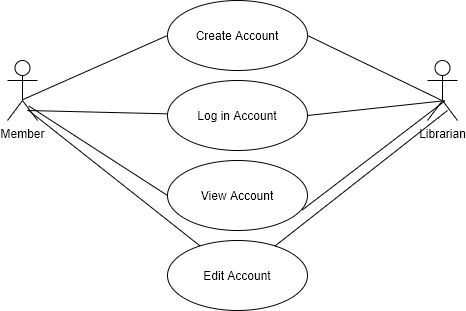

The diagram above was exported from draw.io. Its source (the exported page's mxGraphModel, read from the mxfile embedded in the PNG):
<mxGraphModel dx="1038" dy="497" grid="1" gridSize="10" guides="1" tooltips="1" connect="1" arrows="1" fold="1" page="1" pageScale="1" pageWidth="827" pageHeight="1169" math="0" shadow="0">
  <root>
    <mxCell id="0" />
    <mxCell id="1" parent="0" />
    <mxCell id="xiw66YA1OBABESL2F6so-1" value="Member" style="shape=umlActor;verticalLabelPosition=bottom;verticalAlign=top;html=1;" vertex="1" parent="1">
      <mxGeometry x="160" y="120" width="30" height="60" as="geometry" />
    </mxCell>
    <mxCell id="xiw66YA1OBABESL2F6so-2" value="Librarian" style="shape=umlActor;verticalLabelPosition=bottom;verticalAlign=top;html=1;" vertex="1" parent="1">
      <mxGeometry x="580" y="120" width="30" height="60" as="geometry" />
    </mxCell>
    <mxCell id="xiw66YA1OBABESL2F6so-11" value="Create Account" style="ellipse;whiteSpace=wrap;html=1;" vertex="1" parent="1">
      <mxGeometry x="320" y="60" width="140" height="70" as="geometry" />
    </mxCell>
    <mxCell id="xiw66YA1OBABESL2F6so-12" value="View Account" style="ellipse;whiteSpace=wrap;html=1;" vertex="1" parent="1">
      <mxGeometry x="320" y="220" width="140" height="70" as="geometry" />
    </mxCell>
    <mxCell id="xiw66YA1OBABESL2F6so-13" value="Edit Account" style="ellipse;whiteSpace=wrap;html=1;" vertex="1" parent="1">
      <mxGeometry x="320" y="300" width="140" height="70" as="geometry" />
    </mxCell>
    <mxCell id="xiw66YA1OBABESL2F6so-17" value="" style="endArrow=none;html=1;rounded=0;exitX=0.52;exitY=0.65;exitDx=0;exitDy=0;exitPerimeter=0;entryX=0;entryY=0.5;entryDx=0;entryDy=0;" edge="1" parent="1" source="xiw66YA1OBABESL2F6so-1" target="xiw66YA1OBABESL2F6so-11">
      <mxGeometry width="50" height="50" relative="1" as="geometry">
        <mxPoint x="390" y="310" as="sourcePoint" />
        <mxPoint x="310" y="100" as="targetPoint" />
      </mxGeometry>
    </mxCell>
    <mxCell id="xiw66YA1OBABESL2F6so-18" value="" style="endArrow=none;html=1;rounded=0;entryX=0.467;entryY=0.663;entryDx=0;entryDy=0;entryPerimeter=0;exitX=1;exitY=0.5;exitDx=0;exitDy=0;" edge="1" parent="1" source="xiw66YA1OBABESL2F6so-11" target="xiw66YA1OBABESL2F6so-2">
      <mxGeometry width="50" height="50" relative="1" as="geometry">
        <mxPoint x="390" y="310" as="sourcePoint" />
        <mxPoint x="440" y="260" as="targetPoint" />
      </mxGeometry>
    </mxCell>
    <mxCell id="xiw66YA1OBABESL2F6so-19" value="" style="endArrow=none;html=1;rounded=0;entryX=0.573;entryY=0.677;entryDx=0;entryDy=0;entryPerimeter=0;exitX=0.963;exitY=0.706;exitDx=0;exitDy=0;exitPerimeter=0;" edge="1" parent="1" source="xiw66YA1OBABESL2F6so-12" target="xiw66YA1OBABESL2F6so-2">
      <mxGeometry width="50" height="50" relative="1" as="geometry">
        <mxPoint x="390" y="310" as="sourcePoint" />
        <mxPoint x="440" y="260" as="targetPoint" />
      </mxGeometry>
    </mxCell>
    <mxCell id="xiw66YA1OBABESL2F6so-20" value="" style="endArrow=none;html=1;rounded=0;entryX=0.707;entryY=0.757;entryDx=0;entryDy=0;entryPerimeter=0;exitX=0;exitY=0.5;exitDx=0;exitDy=0;" edge="1" parent="1" source="xiw66YA1OBABESL2F6so-12" target="xiw66YA1OBABESL2F6so-1">
      <mxGeometry width="50" height="50" relative="1" as="geometry">
        <mxPoint x="390" y="310" as="sourcePoint" />
        <mxPoint x="440" y="260" as="targetPoint" />
      </mxGeometry>
    </mxCell>
    <mxCell id="xiw66YA1OBABESL2F6so-21" value="" style="endArrow=none;html=1;rounded=0;entryX=0.667;entryY=0.833;entryDx=0;entryDy=0;entryPerimeter=0;" edge="1" parent="1" source="xiw66YA1OBABESL2F6so-13" target="xiw66YA1OBABESL2F6so-2">
      <mxGeometry width="50" height="50" relative="1" as="geometry">
        <mxPoint x="390" y="310" as="sourcePoint" />
        <mxPoint x="440" y="260" as="targetPoint" />
      </mxGeometry>
    </mxCell>
    <mxCell id="xiw66YA1OBABESL2F6so-22" value="" style="endArrow=none;html=1;rounded=0;exitX=0.68;exitY=0.823;exitDx=0;exitDy=0;exitPerimeter=0;" edge="1" parent="1" source="xiw66YA1OBABESL2F6so-1" target="xiw66YA1OBABESL2F6so-13">
      <mxGeometry width="50" height="50" relative="1" as="geometry">
        <mxPoint x="390" y="310" as="sourcePoint" />
        <mxPoint x="440" y="260" as="targetPoint" />
      </mxGeometry>
    </mxCell>
    <mxCell id="xiw66YA1OBABESL2F6so-23" value="Log in Account" style="ellipse;whiteSpace=wrap;html=1;" vertex="1" parent="1">
      <mxGeometry x="320" y="140" width="140" height="70" as="geometry" />
    </mxCell>
    <mxCell id="xiw66YA1OBABESL2F6so-24" value="" style="endArrow=none;html=1;rounded=0;" edge="1" parent="1" source="xiw66YA1OBABESL2F6so-23">
      <mxGeometry width="50" height="50" relative="1" as="geometry">
        <mxPoint x="390" y="280" as="sourcePoint" />
        <mxPoint x="180" y="170" as="targetPoint" />
      </mxGeometry>
    </mxCell>
    <mxCell id="xiw66YA1OBABESL2F6so-25" value="" style="endArrow=none;html=1;rounded=0;entryX=0.573;entryY=0.67;entryDx=0;entryDy=0;entryPerimeter=0;exitX=1;exitY=0.5;exitDx=0;exitDy=0;" edge="1" parent="1" source="xiw66YA1OBABESL2F6so-23" target="xiw66YA1OBABESL2F6so-2">
      <mxGeometry width="50" height="50" relative="1" as="geometry">
        <mxPoint x="390" y="280" as="sourcePoint" />
        <mxPoint x="440" y="230" as="targetPoint" />
      </mxGeometry>
    </mxCell>
  </root>
</mxGraphModel>